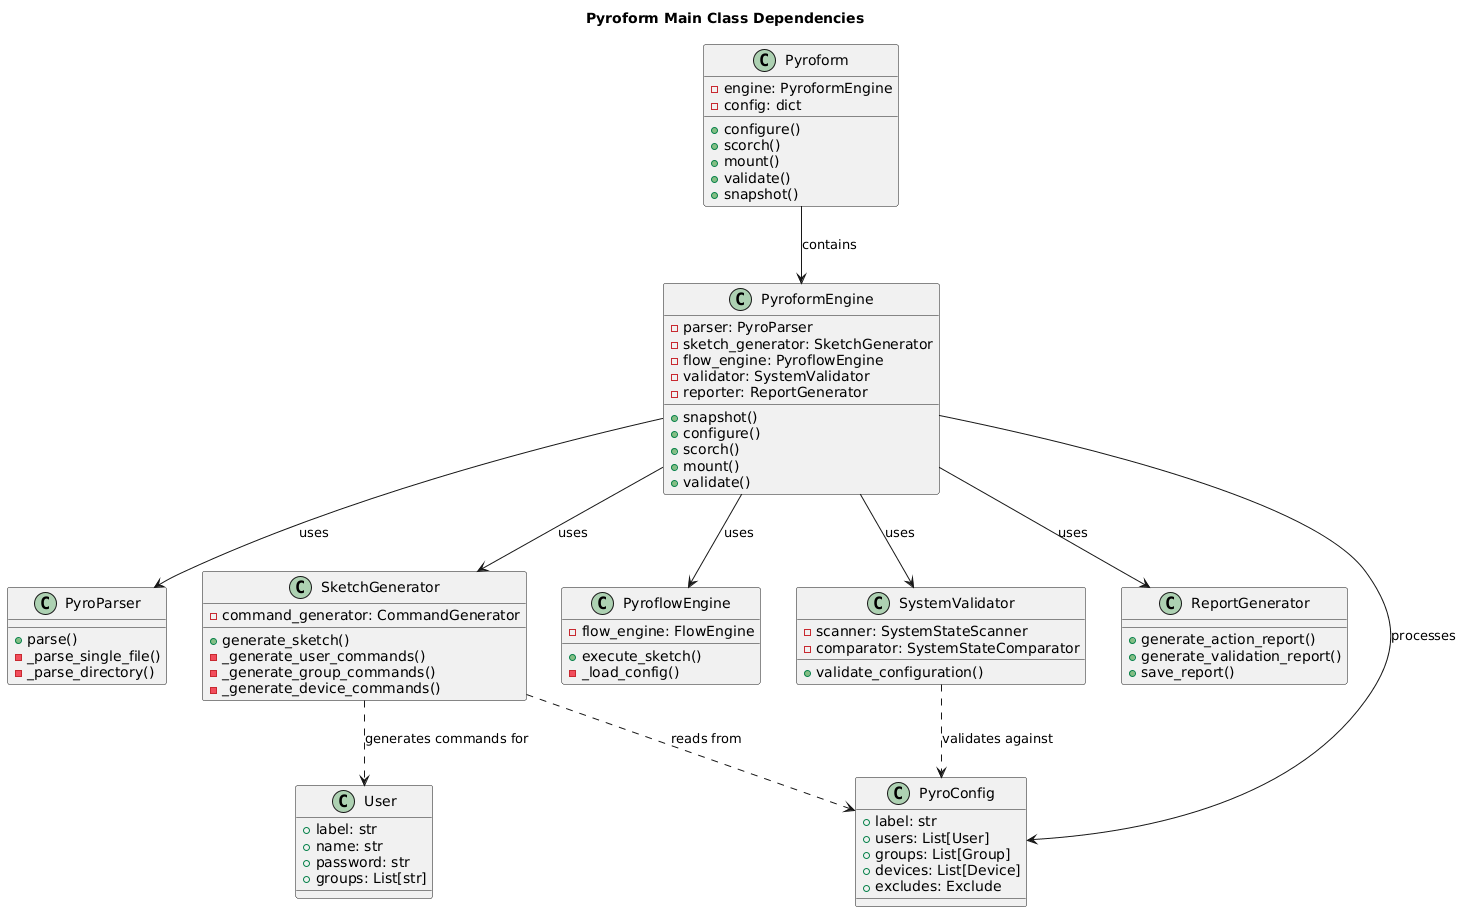

The diagram above was rendered by PlantUML. Its source (embedded in the PNG):
@startuml
title Pyroform Main Class Dependencies

class Pyroform {
  +configure()
  +scorch()
  +mount()
  +validate()
  +snapshot()
  -engine: PyroformEngine
  -config: dict
}

class PyroformEngine {
  +snapshot()
  +configure()
  +scorch()
  +mount()
  +validate()
  -parser: PyroParser
  -sketch_generator: SketchGenerator
  -flow_engine: PyroflowEngine
  -validator: SystemValidator
  -reporter: ReportGenerator
}

class PyroParser {
  +parse()
  -_parse_single_file()
  -_parse_directory()
}

class SketchGenerator {
  +generate_sketch()
  -_generate_user_commands()
  -_generate_group_commands()
  -_generate_device_commands()
  -command_generator: CommandGenerator
}

class PyroflowEngine {
  +execute_sketch()
  -_load_config()
  -flow_engine: FlowEngine
}

class SystemValidator {
  +validate_configuration()
  -scanner: SystemStateScanner
  -comparator: SystemStateComparator
}

class ReportGenerator {
  +generate_action_report()
  +generate_validation_report()
  +save_report()
}

class PyroConfig {
  +label: str
  +users: List[User]
  +groups: List[Group]
  +devices: List[Device]
  +excludes: Exclude
}

class User {
  +label: str
  +name: str
  +password: str
  +groups: List[str]
}

Pyroform --> PyroformEngine : contains
PyroformEngine --> PyroParser : uses
PyroformEngine --> SketchGenerator : uses
PyroformEngine --> PyroflowEngine : uses
PyroformEngine --> SystemValidator : uses
PyroformEngine --> ReportGenerator : uses
PyroformEngine --> PyroConfig : processes

SketchGenerator ..> User : generates commands for
SketchGenerator ..> PyroConfig : reads from

SystemValidator ..> PyroConfig : validates against
@enduml